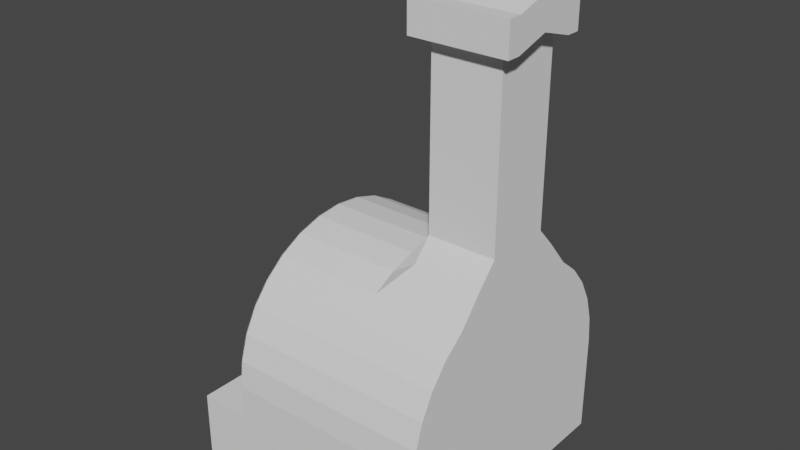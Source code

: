 # Source: HornoHerrero.blend  (saved by Blender 3.0.42; exported with 4.5.12 LTS)
import bpy
from mathutils import Matrix  # noqa: F401  (used for matrix-valued properties, if any)

bpy.ops.wm.read_factory_settings(use_empty=True)
scene = bpy.context.scene
scene.name = 'Scene'

# ---- collections
col_collection = bpy.data.collections.new('Collection'); scene.collection.children.link(col_collection)

# ---- world
world_world = bpy.data.worlds.new('World'); scene.world = world_world
world_world.use_nodes = True; world_world.node_tree.nodes.clear()
_N = world_world.node_tree.nodes; _L = world_world.node_tree.links
n0 = _N.new('ShaderNodeOutputWorld'); n0.name = 'World Output'; n0.location = (300, 300)
n1 = _N.new('ShaderNodeBackground'); n1.name = 'Background'; n1.location = (10, 300)
n1.inputs[0].default_value = (0.05088, 0.05088, 0.05088, 1.0)
_L.new(n1.outputs[0], n0.inputs[0])
n0.is_active_output = True
world_world.color = (0.05088, 0.05088, 0.05088)
world_world.use_sun_shadow = False
world_world.sun_shadow_jitter_overblur = 0.0

# ---- meshes
me_cilindro = bpy.data.meshes.new('Cilindro')
me_cilindro.from_pydata([(0.0, 1.0, -1.0), (-8.742e-08, -1.0, -1.0), (-0.1951, -0.9808, -1.0), (-0.3827, -0.9239, -1.0), (-0.5556, -0.8315, -1.0), (-0.7071, -0.7071, -1.0), (-0.8315, -0.5556, -1.0), (-0.9239, -0.3827, -1.0), (-0.9808, -0.1951, -1.0), (-0.9808, 0.1951, -1.0), (-0.9239, 0.3827, -1.0), (-0.8315, 0.5556, -1.0), (-0.7071, 0.7071, -1.0), (-0.5556, 0.8315, -1.0), (-0.3827, 0.9239, -1.0), (-0.1951, 0.9808, -1.0), (-2.667, 1.0, -0.7246), (-2.667, -1.0, -0.7246), (-2.862, -0.9808, -0.7246), (-3.049, -0.9239, -0.7246), (-3.222, -0.8315, -0.7246), (-3.374, -0.7071, -0.7246), (-3.498, -0.5556, -0.7246), (-3.591, -0.3827, -0.7246), (-3.647, -0.1951, -0.7246), (-3.647, 0.1951, -0.7246), (-3.591, 0.3827, -0.7246), (-3.498, 0.5556, -0.7246), (-3.374, 0.7071, -0.7246), (-3.222, 0.8315, -0.7246), (-3.049, 0.9239, -0.7246), (-2.862, 0.9808, -0.7246), (-1.667, 3.333, -0.7246), (-1.667, 3.333, 0.3623), (-2.667, 1.333, 0.09914), (-0.01607, -3.333, -0.7246), (-0.01607, -3.333, 0.3623), (-2.667, -1.333, 0.09914), (-0.01607, 3.333, 0.3623), (-0.01607, 3.333, -0.7246), (-2.927, -1.308, 0.09914), (-0.2601, -1.308, 0.09914), (-1.667, -3.333, -0.7246), (-3.177, -1.232, 0.09914), (-1.667, -3.333, 0.3623), (-0.5102, -1.232, 0.09914), (-3.407, -1.109, 0.09914), (-0.7408, -1.109, 0.09914), (-3.609, -0.9428, 0.09914), (-0.9428, -0.9428, 0.09914), (-1.109, -0.7408, 0.09914), (-1.232, -0.5102, 0.09914), (-3.775, -0.7408, 0.09914), (-1.308, -0.2601, 0.09914), (-1.333, 1.59e-08, 0.09914), (-3.899, -0.5102, 0.09914), (-1.308, 0.2601, 0.09914), (-1.232, 0.5102, 0.09914), (-3.974, -0.2601, 0.09914), (-1.109, 0.7408, 0.09914), (-4.0, 1.59e-08, 0.09914), (-0.9428, 0.9428, 0.09914), (-0.7408, 1.109, 0.09914), (-3.974, 0.2601, 0.09914), (-0.5102, 1.232, 0.09914), (-0.2601, 1.308, 0.09914), (-0.01607, -3.333, -0.9989), (-3.899, 0.5102, 0.09914), (-1.667, -3.333, -0.9989), (-3.775, 0.7408, 0.09914), (-1.667, 3.333, -0.9989), (-0.01607, 3.333, -0.9989), (-0.01607, 1.332, 0.09914), (-3.609, 0.9428, 0.09914), (-0.01607, -1.332, -0.7246), (-0.01607, -1.332, 0.09914), (-3.407, 1.109, 0.09914), (-0.01607, 1.332, -0.7246), (-3.177, 1.232, 0.09914), (-0.01607, -1.332, -0.9989), (-0.01607, 1.332, -0.9989), (-0.9428, -0.9428, -0.9989), (-2.927, 1.308, 0.09914), (-0.5102, -1.232, -0.9989), (-1.667, 1.333, 0.09914), (-0.7408, -1.109, -0.9989), (-0.2601, 1.308, -0.9989), (-1.667, -1.333, 0.09914), (-0.2601, -1.308, -0.9989), (-0.5102, 1.232, -0.9989), (-1.333, 1.59e-08, -0.9989), (-1.232, -0.5102, -0.9989), (-1.308, -0.2601, -0.9989), (-1.308, 0.2601, -0.9989), (-1.232, 0.5102, -0.9989), (-1.109, -0.7408, -0.9989), (-1.109, 0.7408, -0.9989), (-0.7408, 1.109, -0.9989), (-0.9428, 0.9428, -0.9989), (-2.5, 3.333, -0.7246), (-2.5, 3.333, 0.3623), (-2.5, -3.333, -0.7246), (-2.5, -3.333, 0.3623), (-3.15, -3.269, -0.7246), (-3.15, -3.269, 0.3623), (-3.776, -3.08, -0.7246), (-3.776, -3.08, 0.3623), (-4.352, -2.772, -0.7246), (-4.352, -2.772, 0.3623), (-4.857, -2.357, -0.7246), (-4.857, -2.357, 0.3623), (-5.272, -1.852, -0.7246), (-5.272, -1.852, 0.3623), (-5.58, -1.276, -0.7246), (-5.97, -1.276, 0.3623), (-5.769, -0.6503, -0.7246), (-6.461, -0.8261, 0.3623), (-5.833, -7.55e-07, -0.7246), (-5.769, 0.6503, -0.7246), (-6.461, 0.8261, 0.3623), (-5.58, 1.276, -0.7246), (-5.97, 1.276, 0.3623), (-5.272, 1.852, -0.7246), (-5.272, 1.852, 0.3623), (-4.857, 2.357, -0.7246), (-4.857, 2.357, 0.3623), (-4.352, 2.772, -0.7246), (-4.352, 2.772, 0.3623), (-3.776, 3.08, -0.7246), (-3.776, 3.08, 0.3623), (-3.15, 3.269, -0.7246), (-3.15, 3.269, 0.3623), (-3.15, -3.269, -0.72), (-3.776, -3.08, -0.72), (-4.352, -2.772, -0.72), (-4.857, -2.357, -0.72), (-5.272, -1.852, -0.72), (-5.58, -1.276, -0.72), (-5.769, -0.6503, -0.72), (-5.833, -7.55e-07, -0.72), (-5.769, 0.6503, -0.72), (-5.58, 1.276, -0.72), (-5.272, 1.852, -0.72), (-4.857, 2.357, -0.72), (-4.352, 2.772, -0.72), (-3.776, 3.08, -0.72), (-3.15, 3.269, -0.72), (-3.609, -0.9428, -0.7212), (-3.775, -0.7408, -0.7213), (-3.899, -0.5102, -0.7213), (-1.667, 1.333, -0.7246), (-3.974, -0.2601, -0.7215), (-2.667, -1.333, -0.7215), (-1.667, -1.333, -0.7246), (-4.0, 1.59e-08, -0.7216), (-3.974, 0.2601, -0.7215), (-3.899, 0.5102, -0.7216), (-3.407, -1.109, -0.7212), (-3.775, 0.7408, -0.7217), (-2.927, -1.308, -0.7213), (-3.177, -1.232, -0.7212), (-2.667, 1.333, -0.723), (-2.927, 1.308, -0.7229), (-3.609, 0.9428, -0.722), (-3.407, 1.109, -0.7223), (-3.177, 1.232, -0.7226), (-1.667, 1.0, -0.7246), (-1.667, -1.0, -0.7246), (-0.004938, -1.001, -1.072), (-0.2, -0.9817, -1.072), (-0.3876, -0.9248, -1.072), (-0.5605, -0.8324, -1.072), (-0.712, -0.708, -1.072), (-0.8364, -0.5565, -1.072), (-0.9288, -0.3836, -1.072), (-0.9857, -0.196, -1.072), (-0.9857, 0.1942, -1.072), (-0.9288, 0.3818, -1.072), (-0.8364, 0.5547, -1.072), (-0.712, 0.7062, -1.072), (-0.5605, 0.8306, -1.072), (-0.3876, 0.923, -1.072), (-0.2, 0.9799, -1.072), (-0.004938, 0.9991, -1.072), (-2.672, -1.001, -0.7971), (-2.867, -0.9817, -0.7971), (-3.054, -0.9248, -0.7971), (-3.227, -0.8324, -0.7971), (-3.379, -0.708, -0.7971), (-3.503, -0.5565, -0.7971), (-3.595, -0.3836, -0.7971), (-3.652, -0.196, -0.7971), (-3.652, 0.1942, -0.7971), (-3.595, 0.3818, -0.7971), (-3.503, 0.5547, -0.7971), (-3.379, 0.7062, -0.7971), (-3.227, 0.8306, -0.7971), (-3.054, 0.923, -0.7971), (-2.867, 0.9799, -0.7971), (-2.672, 0.9991, -0.7971), (-1.237, -0.5111, -1.071), (-1.114, -0.7417, -1.071), (-3.614, -0.9437, -0.7937), (-3.412, -1.11, -0.7936), (-0.02101, 1.331, -1.071), (-0.2651, 1.307, -1.071), (-1.338, -0.0008908, -1.071), (-1.313, -0.261, -1.071), (-1.237, 0.5094, -1.071), (-1.114, 0.7399, -1.071), (-0.9477, 0.9419, -1.071), (-0.7457, 1.108, -1.071), (-3.78, -0.7417, -0.7937), (-3.182, -1.233, -0.7937), (-3.979, -0.261, -0.7939), (-4.005, -0.0008908, -0.7941), (-3.979, 0.2592, -0.794), (-3.903, 0.5094, -0.7941), (-2.932, -1.309, -0.7937), (-3.614, 0.9419, -0.7944), (-3.412, 1.108, -0.7947), (-1.672, -1.334, -0.7971), (-1.672, -1.001, -0.7971), (-2.672, 1.332, -0.7954), (-2.932, 1.307, -0.7953), (-0.5152, 1.231, -1.071), (-1.313, 0.2592, -1.071), (-2.672, -1.334, -0.7939), (-0.5152, -1.233, -1.071), (-0.7457, -1.11, -1.071), (-0.02101, -1.333, -1.071), (-0.2651, -1.309, -1.071), (-0.9477, -0.9437, -1.071), (-1.672, 1.332, -0.7971), (-1.672, 0.9991, -0.7971), (-3.903, -0.5111, -0.7938), (-3.78, 0.7399, -0.7942), (-3.182, 1.231, -0.7951), (-5.272, -1.852, -0.1295), (-5.272, -1.852, 2.98e-08), (-5.58, -1.276, -0.1295), (-5.97, -1.276, 2.609e-08), (-5.769, -0.6503, -0.1295), (-6.461, -0.8261, 2.323e-08), (-5.833, -7.55e-07, -0.1295), (-6.525, 0.0, 2.323e-08), (-5.769, 0.6503, -0.1295), (-6.461, 0.8261, 2.323e-08), (-5.58, 1.276, -0.1295), (-5.97, 1.276, 2.609e-08), (-5.272, 1.852, -0.1295), (-5.272, 1.852, 2.98e-08), (-10.75, -0.8261, 0.3623), (-11.0, 0.0, 0.3623), (-10.75, 0.8261, 0.3623), (-10.75, -0.8261, 2.323e-08), (-11.0, 0.0, 2.138e-08), (-10.75, 0.8261, 2.323e-08), (-11.0, 0.0, -0.07246), (-11.78, 0.0, -0.07246), (-10.75, 0.8261, -0.07246), (-10.75, -0.8261, -0.07246), (-11.52, 0.8261, -0.07246), (-11.52, -0.8261, -0.07246), (-10.75, -0.8261, 0.4348), (-11.0, 0.0, 0.4348), (-10.75, 0.8261, 0.4348), (-11.52, -0.8261, 0.4348), (-11.78, 0.0, 0.4348), (-11.52, 0.8261, 0.4348), (-11.52, 1.159, -0.07246), (-10.75, 1.159, -0.07246), (-10.75, 1.159, 0.4348), (-11.52, 1.159, 0.4348), (-11.52, -1.159, -0.07246), (-10.75, -1.159, -0.07246), (-10.75, -1.159, 0.4348), (-11.52, -1.159, 0.4348)], [], [(33, 44, 36, 38), (75, 72, 77, 80, 71, 39, 38, 36, 35, 66, 79, 74), (35, 42, 68, 66), (32, 39, 71, 70), (84, 150, 166, 167, 153, 87), (88, 41, 75, 74, 79), (83, 45, 41, 88), (85, 47, 45, 83), (81, 49, 47, 85), (95, 50, 49, 81), (91, 51, 50, 95), (92, 53, 51, 91), (90, 54, 53, 92), (93, 56, 54, 90), (94, 57, 56, 93), (96, 59, 57, 94), (98, 61, 59, 96), (97, 62, 61, 98), (89, 64, 62, 97), (86, 65, 64, 89), (80, 77, 72, 65, 86), (75, 41, 45, 47, 49, 50, 51, 53, 54, 56, 57, 59, 61, 62, 64, 65, 72), (101, 103, 132), (239, 112, 114, 241), (241, 114, 116, 243), (243, 116, 252, 255), (119, 247, 257, 254), (247, 119, 121, 249), (249, 121, 123, 251), (111, 113, 137, 136), (120, 122, 142, 141), (130, 99, 146), (107, 109, 135, 134), (117, 118, 140, 139), (126, 128, 145, 144), (103, 105, 133, 132), (113, 115, 138, 137), (122, 124, 143, 142), (109, 111, 136, 135), (118, 120, 141, 140), (128, 130, 146, 145), (105, 107, 134, 133), (115, 117, 139, 138), (124, 126, 144, 143), (159, 40, 37, 152), (160, 43, 40, 159), (157, 46, 43, 160), (147, 48, 46, 157), (148, 52, 48, 147), (149, 55, 52, 148), (151, 58, 55, 149), (154, 60, 58, 151), (155, 63, 60, 154), (156, 67, 63, 155), (158, 69, 67, 156), (163, 73, 69, 158), (164, 76, 73, 163), (165, 78, 76, 164), (162, 82, 78, 165), (161, 34, 82, 162), (82, 34, 37, 40, 43, 46, 48, 52, 55, 58, 60, 63, 67, 69, 73, 76, 78), (34, 84, 87, 37), (152, 37, 87, 153), (34, 161, 150, 84), (146, 99, 32, 150, 161, 162, 165, 164, 163, 158, 156, 155, 154, 151, 149, 148, 147, 157, 160, 159, 152, 153, 42, 101, 132, 133, 134, 135, 136, 137, 138, 139, 140, 141, 142, 143, 144, 145), (150, 32, 70, 68, 42, 153, 167, 166), (79, 66, 68, 70, 71, 80, 86, 89, 97, 98, 96, 94, 93, 90, 92, 91, 95, 81, 85, 83, 88), (167, 153, 221, 222), (12, 11, 178, 179), (221, 227, 218, 213, 203, 202, 212, 235, 214, 215, 216, 217, 236, 219, 220, 237, 224, 223, 233, 234, 199, 198, 197, 196, 195, 194, 193, 192, 191, 190, 189, 188, 187, 186, 185, 184, 222), (168, 230, 231, 228, 229, 232, 201, 200, 207, 206, 226, 208, 209, 210, 211, 225, 205, 204, 183, 182, 181, 180, 179, 178, 177, 176, 175, 174, 173, 172, 171, 170, 169), (79, 88, 231, 230), (13, 12, 179, 180), (14, 13, 180, 181), (92, 90, 206, 207), (91, 92, 207, 200), (15, 14, 181, 182), (17, 167, 222, 184), (162, 161, 223, 224), (95, 91, 200, 201), (0, 15, 182, 183), (166, 16, 199, 234), (148, 149, 235, 212), (93, 94, 208, 226), (18, 17, 184, 185), (80, 0, 183, 204), (94, 96, 209, 208), (81, 95, 201, 232), (19, 18, 185, 186), (1, 79, 230, 168), (20, 19, 186, 187), (154, 155, 216, 215), (96, 98, 210, 209), (97, 89, 225, 211), (157, 147, 202, 203), (21, 20, 187, 188), (22, 21, 188, 189), (156, 158, 236, 217), (23, 22, 189, 190), (89, 86, 205, 225), (152, 159, 218, 227), (24, 23, 190, 191), (25, 24, 191, 192), (161, 150, 233, 223), (147, 148, 212, 202), (26, 25, 192, 193), (158, 163, 219, 236), (27, 26, 193, 194), (164, 165, 237, 220), (28, 27, 194, 195), (160, 157, 203, 213), (29, 28, 195, 196), (2, 1, 168, 169), (85, 81, 232, 229), (151, 154, 215, 214), (30, 29, 196, 197), (90, 93, 226, 206), (3, 2, 169, 170), (155, 156, 217, 216), (31, 30, 197, 198), (4, 3, 170, 171), (16, 31, 198, 199), (5, 4, 171, 172), (88, 83, 228, 231), (98, 97, 211, 210), (153, 152, 227, 221), (6, 5, 172, 173), (165, 162, 224, 237), (150, 166, 234, 233), (7, 6, 173, 174), (149, 151, 214, 235), (159, 160, 213, 218), (8, 7, 174, 175), (9, 8, 175, 176), (83, 85, 229, 228), (10, 9, 176, 177), (163, 164, 220, 219), (86, 80, 204, 205), (11, 10, 177, 178), (130, 131, 100, 99), (128, 129, 131, 130), (126, 127, 129, 128), (124, 125, 127, 126), (250, 251, 123, 125, 124, 122), (120, 248, 250, 122), (248, 249, 251, 250), (118, 246, 248, 120), (246, 247, 249, 248), (117, 244, 246, 118), (244, 245, 247, 246), (115, 242, 244, 117), (242, 243, 245, 244), (113, 240, 242, 115), (240, 241, 243, 242), (111, 238, 240, 113), (238, 239, 241, 240), (109, 110, 112, 239, 238, 111), (107, 108, 110, 109), (105, 106, 108, 107), (103, 104, 106, 105), (101, 102, 104, 103), (42, 44, 102, 101), (33, 32, 99, 100), (44, 42, 35, 36), (32, 33, 38, 39), (258, 261, 275, 274, 263, 259, 262, 270, 271, 260), (245, 243, 255, 256), (247, 245, 256, 257), (119, 254, 253, 252, 116, 114, 112, 110, 108, 106, 104, 102, 44, 33, 100, 131, 129, 127, 125, 123, 121), (259, 268, 269, 262), (252, 264, 276, 275, 261, 255), (252, 253, 265, 264), (257, 256, 258, 260), (256, 255, 261, 258), (263, 267, 268, 259), (265, 266, 272, 273, 269, 268, 267, 277, 276, 264), (253, 254, 266, 265), (262, 269, 273, 270), (272, 271, 270, 273), (254, 257, 260, 271, 272, 266), (276, 277, 274, 275), (263, 274, 277, 267)])
_uv = me_cilindro.uv_layers.new(name='MapaUV')
_uv.uv.foreach_set('vector', [0.0, 1.0, 0.5, 1.0, 0.5, 1.0, 0.0, 1.0, 0.4981, 1.0, 0.001931, 1.0, 0.001931, 0.7158, 0.001931, 0.6212, 0.0, 0.5, 0.0, 0.5, 0.0, 1.0, 0.5, 1.0, 0.5, 0.5, 0.5, 0.5, 0.4981, 0.6212, 0.4981, 0.7158, 0.5, 0.5, 0.5, 0.5, 0.5, 0.5, 0.5, 0.5, 0.0, 0.5, 0.0, 0.5, 0.0, 0.5, 0.0, 0.5, 0.0, 0.0, 0.0, 0.0, 0.0, 0.0, 0.0, 0.0, 0.0, 0.0, 0.0, 0.0, 0.4688, 0.6212, 0.4688, 1.0, 0.4981, 1.0, 0.4981, 0.7158, 0.4981, 0.6212, 0.4375, 0.6212, 0.4375, 1.0, 0.4688, 1.0, 0.4688, 0.6212, 0.4062, 0.6212, 0.4062, 1.0, 0.4375, 1.0, 0.4375, 0.6212, 0.375, 0.6212, 0.375, 1.0, 0.4062, 1.0, 0.4062, 0.6212, 0.3438, 0.6212, 0.3438, 1.0, 0.375, 1.0, 0.375, 0.6212, 0.3125, 0.6212, 0.3125, 1.0, 0.3438, 1.0, 0.3438, 0.6212, 0.2812, 0.6212, 0.2812, 1.0, 0.3125, 1.0, 0.3125, 0.6212, 0.25, 0.6212, 0.25, 1.0, 0.2812, 1.0, 0.2812, 0.6212, 0.2188, 0.6212, 0.2188, 1.0, 0.25, 1.0, 0.25, 0.6212, 0.1875, 0.6212, 0.1875, 1.0, 0.2188, 1.0, 0.2188, 0.6212, 0.1562, 0.6212, 0.1562, 1.0, 0.1875, 1.0, 0.1875, 0.6212, 0.125, 0.6212, 0.125, 1.0, 0.1562, 1.0, 0.1562, 0.6212, 0.09375, 0.6212, 0.09375, 1.0, 0.125, 1.0, 0.125, 0.6212, 0.0625, 0.6212, 0.0625, 1.0, 0.09375, 1.0, 0.09375, 0.6212, 0.03125, 0.6212, 0.03125, 1.0, 0.0625, 1.0, 0.0625, 0.6212, 0.001931, 0.6212, 0.001931, 0.7158, 0.001931, 1.0, 0.03125, 1.0, 0.03125, 0.6212, 0.4981, 1.0, 0.4688, 1.0, 0.4375, 1.0, 0.4062, 1.0, 0.375, 1.0, 0.3438, 1.0, 0.3125, 1.0, 0.2812, 1.0, 0.25, 1.0, 0.2188, 1.0, 0.1875, 1.0, 0.1562, 1.0, 0.125, 1.0, 0.09375, 1.0, 0.0625, 1.0, 0.03125, 1.0, 0.001931, 1.0, 0.5, 0.5, 0.4688, 0.5, 0.4688, 0.5, 0.3438, 0.8333, 0.3438, 1.0, 0.3125, 1.0, 0.3125, 0.8333, 0.3125, 0.8333, 0.3125, 1.0, 0.2812, 1.0, 0.2812, 0.8333, 0.2812, 0.8333, 0.2812, 1.0, 0.2812, 1.0, 0.2812, 0.8333, 0.2188, 1.0, 0.2188, 0.8333, 0.2188, 0.8333, 0.2188, 1.0, 0.2188, 0.8333, 0.2188, 1.0, 0.1875, 1.0, 0.1875, 0.8333, 0.1875, 0.8333, 0.1875, 1.0, 0.1562, 1.0, 0.1562, 0.8333, 0.3438, 0.5, 0.3125, 0.5, 0.3125, 0.5, 0.3438, 0.5, 0.1875, 0.5, 0.1562, 0.5, 0.1562, 0.5, 0.1875, 0.5, 0.03125, 0.5, 0.0, 0.5, 0.03125, 0.5, 0.4062, 0.5, 0.375, 0.5, 0.375, 0.5, 0.4062, 0.5, 0.25, 0.5, 0.2188, 0.5, 0.2188, 0.5, 0.25, 0.5, 0.09375, 0.5, 0.0625, 0.5, 0.0625, 0.5, 0.09375, 0.5, 0.4688, 0.5, 0.4375, 0.5, 0.4375, 0.5, 0.4688, 0.5, 0.3125, 0.5, 0.2812, 0.5, 0.2812, 0.5, 0.3125, 0.5, 0.1562, 0.5, 0.125, 0.5, 0.125, 0.5, 0.1562, 0.5, 0.375, 0.5, 0.3438, 0.5, 0.3438, 0.5, 0.375, 0.5, 0.2188, 0.5, 0.1875, 0.5, 0.1875, 0.5, 0.2188, 0.5, 0.0625, 0.5, 0.03125, 0.5, 0.03125, 0.5, 0.0625, 0.5, 0.4375, 0.5, 0.4062, 0.5, 0.4062, 0.5, 0.4375, 0.5, 0.2812, 0.5, 0.25, 0.5, 0.25, 0.5, 0.2812, 0.5, 0.125, 0.5, 0.09375, 0.5, 0.09375, 0.5, 0.125, 0.5, 0.4688, 0.717, 0.4688, 1.0, 0.5, 1.0, 0.5, 0.7169, 0.4375, 0.717, 0.4375, 1.0, 0.4688, 1.0, 0.4687, 0.717, 0.4062, 0.717, 0.4062, 1.0, 0.4375, 1.0, 0.4375, 0.717, 0.375, 0.717, 0.375, 1.0, 0.4062, 1.0, 0.4062, 0.717, 0.3438, 0.717, 0.3438, 1.0, 0.375, 1.0, 0.375, 0.717, 0.3125, 0.7169, 0.3125, 1.0, 0.3438, 1.0, 0.3438, 0.717, 0.2812, 0.7169, 0.2812, 1.0, 0.3125, 1.0, 0.3125, 0.7169, 0.25, 0.7168, 0.25, 1.0, 0.2812, 1.0, 0.2812, 0.7169, 0.2188, 0.7169, 0.2188, 1.0, 0.25, 1.0, 0.25, 0.7168, 0.1875, 0.7168, 0.1875, 1.0, 0.2188, 1.0, 0.2188, 0.7169, 0.1562, 0.7168, 0.1562, 1.0, 0.1875, 1.0, 0.1875, 0.7168, 0.125, 0.7167, 0.125, 1.0, 0.1562, 1.0, 0.1562, 0.7168, 0.09375, 0.7166, 0.09375, 1.0, 0.125, 1.0, 0.125, 0.7167, 0.0625, 0.7165, 0.0625, 1.0, 0.09375, 1.0, 0.09375, 0.7166, 0.03125, 0.7164, 0.03125, 1.0, 0.0625, 1.0, 0.0625, 0.7165, 0.0, 0.7164, 0.0, 1.0, 0.03125, 1.0, 0.03125, 0.7164, 0.03125, 1.0, 0.0, 1.0, 0.5, 1.0, 0.4688, 1.0, 0.4375, 1.0, 0.4062, 1.0, 0.375, 1.0, 0.3438, 1.0, 0.3125, 1.0, 0.2812, 1.0, 0.25, 1.0, 0.2188, 1.0, 0.1875, 1.0, 0.1562, 1.0, 0.125, 1.0, 0.09375, 1.0, 0.0625, 1.0, 0.0, 1.0, 0.0, 1.0, 0.5, 1.0, 0.5, 1.0, 0.5, 0.7169, 0.5, 1.0, 0.5, 1.0, 0.5, 0.7158, 0.0, 1.0, 0.0, 0.7164, 0.0, 0.0, 0.0, 1.0, 0.03125, 0.5, 0.0, 0.5, 0.0, 0.5, 0.0, 0.0, 0.0, 0.7164, 0.03125, 0.7164, 0.0625, 0.7165, 0.09375, 0.7166, 0.125, 0.7167, 0.1562, 0.7168, 0.1875, 0.7168, 0.2188, 0.7169, 0.25, 0.7168, 0.2812, 0.7169, 0.3125, 0.7169, 0.3438, 0.717, 0.375, 0.717, 0.4062, 0.717, 0.4375, 0.717, 0.4688, 0.717, 0.5, 0.7169, 0.5, 0.7158, 0.5, 0.5, 0.5, 0.5, 0.4688, 0.5, 0.4375, 0.5, 0.4062, 0.5, 0.375, 0.5, 0.3438, 0.5, 0.3125, 0.5, 0.2812, 0.5, 0.25, 0.5, 0.2188, 0.5, 0.1875, 0.5, 0.1562, 0.5, 0.125, 0.5, 0.09375, 0.5, 0.0625, 0.5, 0.0, 0.0, 0.0, 0.5, 0.0, 0.5, 0.5, 0.5, 0.5, 0.5, 0.5, 0.7158, 0.4375, 0.6263, 0.0625, 0.08947, 0.4981, 0.6212, 0.5, 0.5, 0.5, 0.5, 0.0, 0.5, 0.0, 0.5, 0.1501, 0.5, 0.03125, 0.6212, 0.0625, 0.6212, 0.09375, 0.6212, 0.125, 0.6212, 0.1562, 0.6212, 0.1875, 0.6212, 0.2188, 0.6212, 0.25, 0.6212, 0.2812, 0.6212, 0.3125, 0.6212, 0.3438, 0.6212, 0.375, 0.6212, 0.4062, 0.6212, 0.4375, 0.6212, 0.4688, 0.6212, 0.4375, 0.6263, 0.5, 0.7158, 0.5, 0.7158, 0.4375, 0.6263, 0.0, 0.0, 0.0, 0.0, 0.0, 0.0, 0.0, 0.0, 0.0, 0.0, 0.0, 0.0, 0.0, 0.0, 0.0, 0.0, 0.0, 0.0, 0.0, 0.0, 0.0, 0.0, 0.0, 0.0, 0.0, 0.0, 0.0, 0.0, 0.0, 0.0, 0.0, 0.0, 0.0, 0.0, 0.0, 0.0, 0.0, 0.0, 0.0, 0.0, 0.0, 0.0, 0.0, 0.0, 0.0, 0.0, 0.0, 0.0, 0.0, 0.0, 0.0, 0.0, 0.0, 0.0, 0.0, 0.0, 0.0, 0.0, 0.0, 0.0, 0.0, 0.0, 0.0, 0.0, 0.0, 0.0, 0.0, 0.0, 0.0, 0.0, 0.0, 0.0, 0.0, 0.0, 0.0, 0.0, 0.0, 0.0, 0.0, 0.0, 0.0, 0.0, 0.0, 0.0, 0.0, 0.0, 0.0, 0.0, 0.0, 0.0, 0.0, 0.0, 0.0, 0.0, 0.0, 0.0, 0.0, 0.0, 0.0, 0.0, 0.0, 0.0, 0.0, 0.0, 0.0, 0.0, 0.0, 0.0, 0.0, 0.0, 0.0, 0.0, 0.0, 0.0, 0.0, 0.0, 0.0, 0.0, 0.0, 0.0, 0.0, 0.0, 0.0, 0.0, 0.0, 0.0, 0.0, 0.0, 0.0, 0.0, 0.0, 0.0, 0.0, 0.0, 0.0, 0.0, 0.0, 0.0, 0.0, 0.0, 0.0, 0.0, 0.0, 0.0, 0.0, 0.0, 0.0, 0.0, 0.4981, 0.6212, 0.4688, 0.6212, 0.4688, 0.6212, 0.4981, 0.6212, 0.0, 0.0, 0.0, 0.0, 0.0, 0.0, 0.0, 0.0, 0.0, 0.0, 0.0, 0.0, 0.0, 0.0, 0.0, 0.0, 0.2812, 0.6212, 0.25, 0.6212, 0.25, 0.6212, 0.2812, 0.6212, 0.3125, 0.6212, 0.2812, 0.6212, 0.2812, 0.6212, 0.3125, 0.6212, 0.0, 0.0, 0.0, 0.0, 0.0, 0.0, 0.0, 0.0, 0.0, 0.0, 0.0, 0.0, 0.0, 0.0, 0.0, 0.0, 0.03125, 0.7164, 0.0, 0.7164, 0.0, 0.7164, 0.03125, 0.7164, 0.3438, 0.6212, 0.3125, 0.6212, 0.3125, 0.6212, 0.3438, 0.6212, 0.0, 0.0, 0.0, 0.0, 0.0, 0.0, 0.0, 0.0, 0.0, 0.0, 0.0, 0.0, 0.0, 0.0, 0.0, 0.0, 0.3438, 0.717, 0.3125, 0.7169, 0.3125, 0.7169, 0.3438, 0.717, 0.2188, 0.6212, 0.1875, 0.6212, 0.1875, 0.6212, 0.2188, 0.6212, 0.0, 0.0, 0.0, 0.0, 0.0, 0.0, 0.0, 0.0, 0.0, 0.0, 0.0, 0.0, 0.0, 0.0, 0.0, 0.0, 0.1875, 0.6212, 0.1562, 0.6212, 0.1562, 0.6212, 0.1875, 0.6212, 0.375, 0.6212, 0.3438, 0.6212, 0.3438, 0.6212, 0.375, 0.6212, 0.0, 0.0, 0.0, 0.0, 0.0, 0.0, 0.0, 0.0, 0.0, 0.0, 0.0, 0.0, 0.0, 0.0, 0.0, 0.0, 0.0, 0.0, 0.0, 0.0, 0.0, 0.0, 0.0, 0.0, 0.25, 0.7168, 0.2188, 0.7169, 0.2188, 0.7169, 0.25, 0.7168, 0.1562, 0.6212, 0.125, 0.6212, 0.125, 0.6212, 0.1562, 0.6212, 0.09375, 0.6212, 0.0625, 0.6212, 0.0625, 0.6212, 0.09375, 0.6212, 0.4062, 0.717, 0.375, 0.717, 0.375, 0.717, 0.4062, 0.717, 0.0, 0.0, 0.0, 0.0, 0.0, 0.0, 0.0, 0.0, 0.0, 0.0, 0.0, 0.0, 0.0, 0.0, 0.0, 0.0, 0.1875, 0.7168, 0.1562, 0.7168, 0.1562, 0.7168, 0.1875, 0.7168, 0.0, 0.0, 0.0, 0.0, 0.0, 0.0, 0.0, 0.0, 0.0625, 0.6212, 0.03125, 0.6212, 0.03125, 0.6212, 0.0625, 0.6212, 0.5, 0.7169, 0.4688, 0.717, 0.4688, 0.717, 0.5, 0.7169, 0.0, 0.0, 0.0, 0.0, 0.0, 0.0, 0.0, 0.0, 0.0, 0.0, 0.0, 0.0, 0.0, 0.0, 0.0, 0.0, 0.0, 0.7164, 0.0, 0.0, 0.0, 0.0, 0.0, 0.7164, 0.375, 0.717, 0.3438, 0.717, 0.3438, 0.717, 0.375, 0.717, 0.0, 0.0, 0.0, 0.0, 0.0, 0.0, 0.0, 0.0, 0.1562, 0.7168, 0.125, 0.7167, 0.125, 0.7167, 0.1562, 0.7168, 0.0, 0.0, 0.0, 0.0, 0.0, 0.0, 0.0, 0.0, 0.09375, 0.7166, 0.0625, 0.7165, 0.0625, 0.7165, 0.09375, 0.7166, 0.0, 0.0, 0.0, 0.0, 0.0, 0.0, 0.0, 0.0, 0.4375, 0.717, 0.4062, 0.717, 0.4062, 0.717, 0.4375, 0.717, 0.0, 0.0, 0.0, 0.0, 0.0, 0.0, 0.0, 0.0, 0.0, 0.0, 0.0, 0.0, 0.0, 0.0, 0.0, 0.0, 0.4062, 0.6212, 0.375, 0.6212, 0.375, 0.6212, 0.4062, 0.6212, 0.2812, 0.7169, 0.25, 0.7168, 0.25, 0.7168, 0.2812, 0.7169, 0.0, 0.0, 0.0, 0.0, 0.0, 0.0, 0.0, 0.0, 0.25, 0.6212, 0.2188, 0.6212, 0.2188, 0.6212, 0.25, 0.6212, 0.0, 0.0, 0.0, 0.0, 0.0, 0.0, 0.0, 0.0, 0.2188, 0.7169, 0.1875, 0.7168, 0.1875, 0.7168, 0.2188, 0.7169, 0.0, 0.0, 0.0, 0.0, 0.0, 0.0, 0.0, 0.0, 0.0, 0.0, 0.0, 0.0, 0.0, 0.0, 0.0, 0.0, 0.0, 0.0, 0.0, 0.0, 0.0, 0.0, 0.0, 0.0, 0.0, 0.0, 0.0, 0.0, 0.0, 0.0, 0.0, 0.0, 0.4688, 0.6212, 0.4375, 0.6212, 0.4375, 0.6212, 0.4688, 0.6212, 0.125, 0.6212, 0.09375, 0.6212, 0.09375, 0.6212, 0.125, 0.6212, 0.5, 0.7158, 0.5, 0.7169, 0.5, 0.7169, 0.5, 0.7158, 0.0, 0.0, 0.0, 0.0, 0.0, 0.0, 0.0, 0.0, 0.0625, 0.7165, 0.03125, 0.7164, 0.03125, 0.7164, 0.0625, 0.7165, 0.0, 0.0, 0.0625, 0.08947, 0.0625, 0.08947, 0.0, 0.0, 0.0, 0.0, 0.0, 0.0, 0.0, 0.0, 0.0, 0.0, 0.3125, 0.7169, 0.2812, 0.7169, 0.2812, 0.7169, 0.3125, 0.7169, 0.4688, 0.717, 0.4375, 0.717, 0.4375, 0.717, 0.4688, 0.717, 0.0, 0.0, 0.0, 0.0, 0.0, 0.0, 0.0, 0.0, 0.0, 0.0, 0.0, 0.0, 0.0, 0.0, 0.0, 0.0, 0.4375, 0.6212, 0.4062, 0.6212, 0.4062, 0.6212, 0.4375, 0.6212, 0.0, 0.0, 0.0, 0.0, 0.0, 0.0, 0.0, 0.0, 0.125, 0.7167, 0.09375, 0.7166, 0.09375, 0.7166, 0.125, 0.7167, 0.03125, 0.6212, 0.1501, 0.5, 0.1501, 0.5, 0.03125, 0.6212, 0.0, 0.0, 0.0, 0.0, 0.0, 0.0, 0.0, 0.0, 0.03125, 0.5, 0.03125, 1.0, 0.0, 1.0, 0.0, 0.5, 0.0625, 0.5, 0.0625, 1.0, 0.03125, 1.0, 0.03125, 0.5, 0.09375, 0.5, 0.09375, 1.0, 0.0625, 1.0, 0.0625, 0.5, 0.125, 0.5, 0.125, 1.0, 0.09375, 1.0, 0.09375, 0.5, 0.1562, 0.6667, 0.1562, 0.8333, 0.1562, 1.0, 0.125, 1.0, 0.125, 0.5, 0.1562, 0.5, 0.1875, 0.5, 0.1875, 0.6667, 0.1562, 0.6667, 0.1562, 0.5, 0.1875, 0.6667, 0.1875, 0.8333, 0.1562, 0.8333, 0.1562, 0.6667, 0.2188, 0.5, 0.2188, 0.6667, 0.1875, 0.6667, 0.1875, 0.5, 0.2188, 0.6667, 0.2188, 0.8333, 0.1875, 0.8333, 0.1875, 0.6667, 0.25, 0.5, 0.25, 0.6667, 0.2188, 0.6667, 0.2188, 0.5, 0.25, 0.6667, 0.25, 0.8333, 0.2188, 0.8333, 0.2188, 0.6667, 0.2812, 0.5, 0.2812, 0.6667, 0.25, 0.6667, 0.25, 0.5, 0.2812, 0.6667, 0.2812, 0.8333, 0.25, 0.8333, 0.25, 0.6667, 0.3125, 0.5, 0.3125, 0.6667, 0.2812, 0.6667, 0.2812, 0.5, 0.3125, 0.6667, 0.3125, 0.8333, 0.2812, 0.8333, 0.2812, 0.6667, 0.3438, 0.5, 0.3438, 0.6667, 0.3125, 0.6667, 0.3125, 0.5, 0.3438, 0.6667, 0.3438, 0.8333, 0.3125, 0.8333, 0.3125, 0.6667, 0.375, 0.5, 0.375, 1.0, 0.3438, 1.0, 0.3438, 0.8333, 0.3438, 0.6667, 0.3438, 0.5, 0.4062, 0.5, 0.4062, 1.0, 0.375, 1.0, 0.375, 0.5, 0.4375, 0.5, 0.4375, 1.0, 0.4062, 1.0, 0.4062, 0.5, 0.4688, 0.5, 0.4688, 1.0, 0.4375, 1.0, 0.4375, 0.5, 0.5, 0.5, 0.5, 1.0, 0.4688, 1.0, 0.4688, 0.5, 0.5, 0.5, 0.5, 1.0, 0.5, 1.0, 0.5, 0.5, 0.0, 1.0, 0.0, 0.5, 0.0, 0.5, 0.0, 1.0, 0.5, 1.0, 0.5, 0.5, 0.5, 0.5, 0.5, 1.0, 0.0, 0.5, 0.0, 1.0, 0.0, 1.0, 0.0, 0.5, 0.25, 0.8333, 0.2812, 0.8333, 0.2812, 0.8333, 0.2812, 0.8333, 0.2812, 0.8333, 0.25, 0.8333, 0.2188, 0.8333, 0.2188, 0.8333, 0.2188, 0.8333, 0.2188, 0.8333, 0.25, 0.8333, 0.2812, 0.8333, 0.2812, 0.8333, 0.25, 0.8333, 0.2188, 0.8333, 0.25, 0.8333, 0.25, 0.8333, 0.2188, 0.8333, 0.2188, 1.0, 0.2188, 1.0, 0.25, 1.0, 0.2812, 1.0, 0.2812, 1.0, 0.3125, 1.0, 0.3438, 1.0, 0.375, 1.0, 0.4062, 1.0, 0.4375, 1.0, 0.4688, 1.0, 0.5, 1.0, 0.5, 1.0, 0.0, 1.0, 0.0, 1.0, 0.03125, 1.0, 0.0625, 1.0, 0.09375, 1.0, 0.125, 1.0, 0.1562, 1.0, 0.1875, 1.0, 0.25, 0.8333, 0.25, 1.0, 0.2188, 1.0, 0.2188, 0.8333, 0.2812, 1.0, 0.2812, 1.0, 0.2812, 1.0, 0.2812, 0.8333, 0.2812, 0.8333, 0.2812, 0.8333, 0.2812, 1.0, 0.25, 1.0, 0.25, 1.0, 0.2812, 1.0, 0.2188, 0.8333, 0.25, 0.8333, 0.25, 0.8333, 0.2188, 0.8333, 0.25, 0.8333, 0.2812, 0.8333, 0.2812, 0.8333, 0.25, 0.8333, 0.2812, 0.8333, 0.2812, 1.0, 0.25, 1.0, 0.25, 0.8333, 0.25, 1.0, 0.2188, 1.0, 0.2188, 1.0, 0.2188, 1.0, 0.2188, 1.0, 0.25, 1.0, 0.2812, 1.0, 0.2812, 1.0, 0.2812, 1.0, 0.2812, 1.0, 0.25, 1.0, 0.2188, 1.0, 0.2188, 1.0, 0.25, 1.0, 0.2188, 0.8333, 0.2188, 1.0, 0.2188, 1.0, 0.2188, 0.8333, 0.2188, 1.0, 0.2188, 0.8333, 0.2188, 0.8333, 0.2188, 1.0, 0.2188, 1.0, 0.2188, 0.8333, 0.2188, 0.8333, 0.2188, 0.8333, 0.2188, 1.0, 0.2188, 1.0, 0.2812, 1.0, 0.2812, 1.0, 0.2812, 0.8333, 0.2812, 0.8333, 0.2812, 0.8333, 0.2812, 0.8333, 0.2812, 1.0, 0.2812, 1.0])
me_cilindro.use_remesh_fix_poles = True
me_cilindro.use_remesh_preserve_attributes = False
me_cilindro.update()

# ---- objects
ob_cilindro = bpy.data.objects.new('Cilindro', me_cilindro)

# ---- transforms, parenting, visibility, modifiers, constraints
ob_cilindro.location = (0.0, 0.0, 0.0)
ob_cilindro.rotation_euler = (0.0, 1.571, 0.0)
ob_cilindro.scale = (0.3, 0.3, 1.38)

# ---- collection membership
col_collection.objects.link(ob_cilindro)

# ---- scene / render settings (as saved in the file)
scene.frame_start = 1; scene.frame_end = 250; scene.frame_set(1)
scene.render.engine = 'BLENDER_EEVEE_NEXT'
scene.cycles.sampling_pattern = 'TABULATED_SOBOL'
scene.cycles.use_light_tree = False
scene.view_settings.view_transform = 'Filmic'
bpy.context.view_layer.update()

# ---- added for rendering (the .blend has no active camera and no usable light): camera, sun
cam_auto = bpy.data.cameras.new('AutoCamera')
cam_auto.lens = 50.0
cam_auto.sensor_width = 36.0
cam_auto.clip_end = 1000.0
ob_auto_camera = bpy.data.objects.new('AutoCamera', cam_auto)
scene.collection.objects.link(ob_auto_camera)
ob_auto_camera.location = (3.78132, -5.06557, 5.14409)
ob_auto_camera.rotation_euler = (1.09748, -7.21219e-08, 0.694738)
scene.camera = ob_auto_camera
light_auto_sun = bpy.data.lights.new('AutoSun', 'SUN')
light_auto_sun.energy = 3.0
light_auto_sun.angle = 0.0523599
ob_auto_sun = bpy.data.objects.new('AutoSun', light_auto_sun)
scene.collection.objects.link(ob_auto_sun)
ob_auto_sun.rotation_euler = (0.872665, 0.174533, 0.523599)
bpy.context.view_layer.update()
